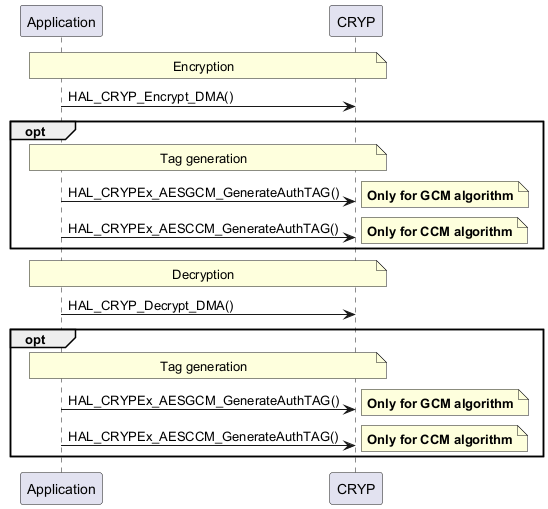

The diagram above was rendered by PlantUML. Its source (embedded in the PNG):
@startuml
participant "Application" as App
participant "CRYP" as CRYP

note over App,CRYP: Encryption
App -> CRYP: HAL_CRYP_Encrypt_DMA()

group opt
note over App,CRYP: Tag generation
App -> CRYP: HAL_CRYPEx_AESGCM_GenerateAuthTAG()
note right: **Only for GCM algorithm**
App -> CRYP: HAL_CRYPEx_AESCCM_GenerateAuthTAG()
note right: **Only for CCM algorithm**
end group

note over App,CRYP: Decryption
App -> CRYP: HAL_CRYP_Decrypt_DMA()

group opt
note over App,CRYP: Tag generation
App -> CRYP: HAL_CRYPEx_AESGCM_GenerateAuthTAG()
note right: **Only for GCM algorithm**
App -> CRYP: HAL_CRYPEx_AESCCM_GenerateAuthTAG()
note right: **Only for CCM algorithm**
end group

@enduml